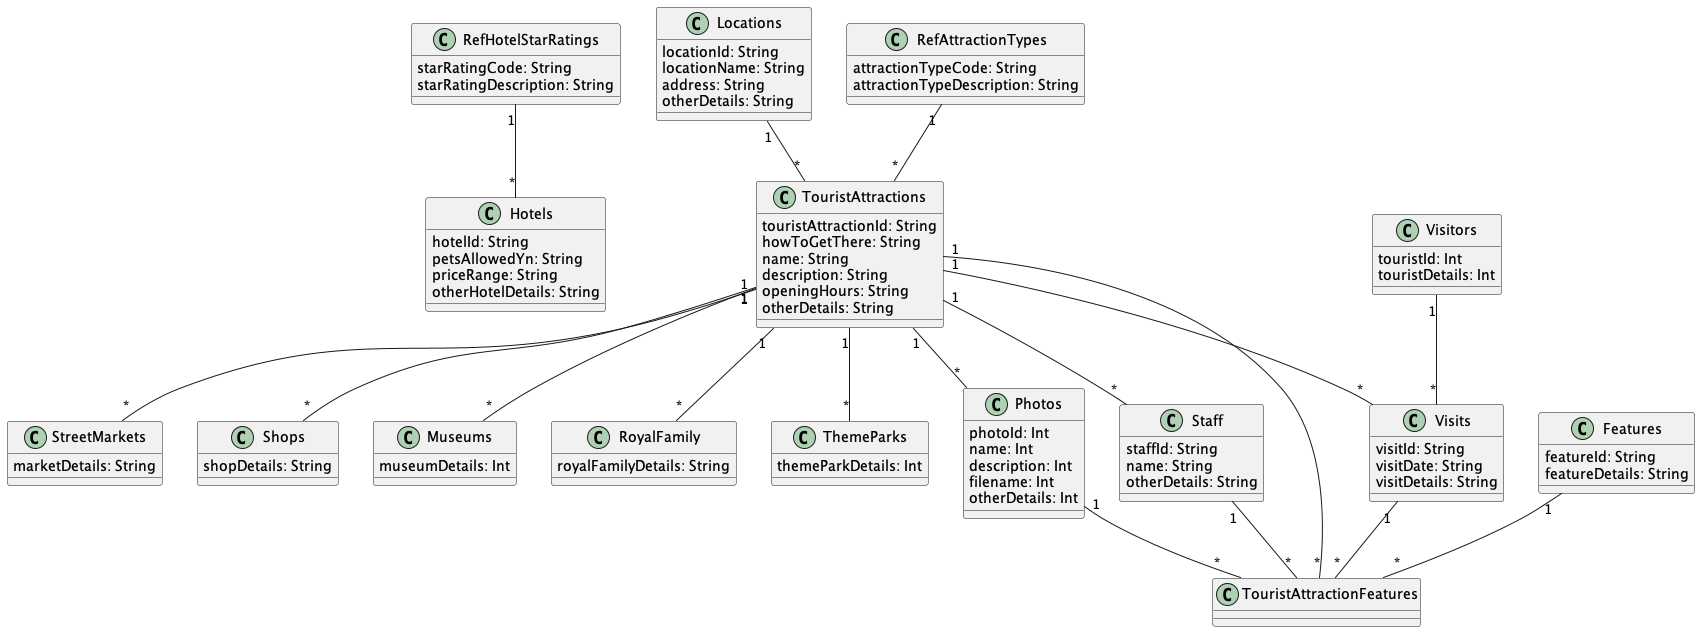

The diagram above was rendered by PlantUML. Its source (embedded in the PNG):
@startuml "CreThemePark"


class RefHotelStarRatings{
  starRatingCode: String
  starRatingDescription: String
}

class Locations{
  locationId: String
  locationName: String
  address: String
  otherDetails: String
}

class RefAttractionTypes{
  attractionTypeCode: String
  attractionTypeDescription: String
}

class Visitors{
  touristId: Int
  touristDetails: Int
}

class Features{
  featureId: String
  featureDetails: String
}

class Hotels{
  hotelId: String
  petsAllowedYn: String
  priceRange: String
  otherHotelDetails: String
}

class TouristAttractions{
  touristAttractionId: String
  howToGetThere: String
  name: String
  description: String
  openingHours: String
  otherDetails: String
}

class StreetMarkets{
  marketDetails: String
}

class Shops{
  shopDetails: String
}

class Museums{
  museumDetails: Int
}

class RoyalFamily{
  royalFamilyDetails: String
}

class ThemeParks{
  themeParkDetails: Int
}

class Visits{
  visitId: String
  visitDate: String
  visitDetails: String
}

class Photos{
  photoId: Int
  name: Int
  description: Int
  filename: Int
  otherDetails: Int
}

class Staff{
  staffId: String
  name: String
  otherDetails: String
}

class TouristAttractionFeatures{
}



RefHotelStarRatings "1" -- "*" Hotels

Locations "1" -- "*" TouristAttractions

RefAttractionTypes "1" -- "*" TouristAttractions

Visitors "1" -- "*" Visits

Features "1" -- "*" TouristAttractionFeatures

TouristAttractions "1" -- "*" Photos

TouristAttractions "1" -- "*" StreetMarkets

TouristAttractions "1" -- "*" Staff

TouristAttractions "1" -- "*" RoyalFamily

TouristAttractions "1" -- "*" Shops

TouristAttractions "1" -- "*" TouristAttractionFeatures

TouristAttractions "1" -- "*" Visits

TouristAttractions "1" -- "*" ThemeParks

TouristAttractions "1" -- "*" Museums

Visits "1" -- "*" TouristAttractionFeatures

Photos "1" -- "*" TouristAttractionFeatures

Staff "1" -- "*" TouristAttractionFeatures


@enduml